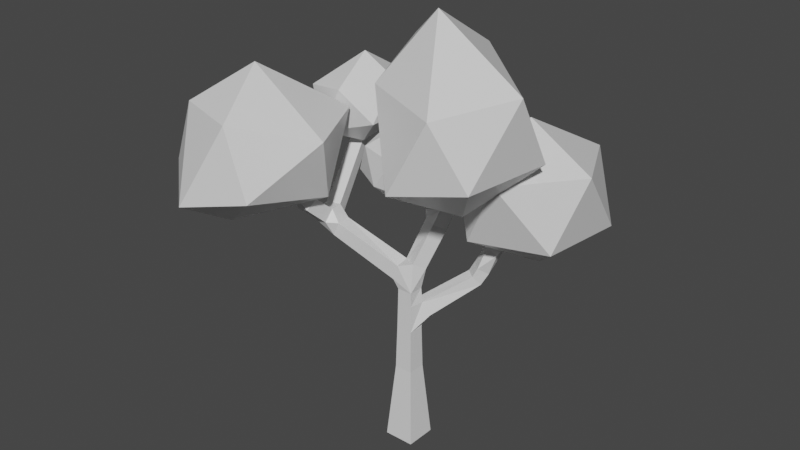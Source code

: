 # Source: LowpolyTreeCloverVillage.blend  (saved by Blender 3.2.14; exported with 4.5.12 LTS)
import bpy
from mathutils import Matrix  # noqa: F401  (used for matrix-valued properties, if any)

bpy.ops.wm.read_factory_settings(use_empty=True)
scene = bpy.context.scene
scene.name = 'Scene'

# ---- collections
col_collection = bpy.data.collections.new('Collection'); scene.collection.children.link(col_collection)

# ---- materials (node trees are filled in below, after node groups)
mat_material = bpy.data.materials.new('Material')
mat_material.alpha_threshold = 0.0
mat_material.use_transparent_shadow = False
mat_material.line_color = (0.0, 0.0, 0.0, 1.0)

# ---- material node trees
mat_material.use_nodes = True; mat_material.node_tree.nodes.clear()
_N = mat_material.node_tree.nodes; _L = mat_material.node_tree.links
n0 = _N.new('ShaderNodeOutputMaterial'); n0.name = 'Material Output'; n0.location = (300, 300)
n1 = _N.new('ShaderNodeBsdfPrincipled'); n1.name = 'Principled BSDF'; n1.location = (10, 300)
n1.distribution = 'GGX'
n1.subsurface_method = 'RANDOM_WALK_SKIN'
n1.inputs[2].default_value = 0.4
n1.inputs[3].default_value = 1.45
n1.inputs[27].default_value = (0.0, 0.0, 0.0, 1.0)
n1.inputs[28].default_value = 1.0
_L.new(n1.outputs[0], n0.inputs[0])
n0.is_active_output = True

# ---- world
world_world = bpy.data.worlds.new('World'); scene.world = world_world
world_world.use_nodes = True; world_world.node_tree.nodes.clear()
_N = world_world.node_tree.nodes; _L = world_world.node_tree.links
n0 = _N.new('ShaderNodeOutputWorld'); n0.name = 'World Output'; n0.location = (300, 300)
n1 = _N.new('ShaderNodeBackground'); n1.name = 'Background'; n1.location = (10, 300)
n1.inputs[0].default_value = (0.05088, 0.05088, 0.05088, 1.0)
_L.new(n1.outputs[0], n0.inputs[0])
n0.is_active_output = True
world_world.color = (0.05088, 0.05088, 0.05088)
world_world.use_sun_shadow = False
world_world.sun_shadow_jitter_overblur = 0.0

# ---- meshes
me_icosphere = bpy.data.meshes.new('Icosphere')
me_icosphere.from_pydata([(-3.058, -2.128, 3.898), (-1.517, -3.042, 5.05), (-3.069, -3.43, 4.676), (-4.085, -2.522, 5.145), (-3.1, -0.2499, 4.377), (-1.577, -0.7446, 4.377), (-2.107, -2.978, 6.504), (-3.63, -2.484, 6.504), (-3.796, -0.2156, 6.547), (-1.888, 0.3113, 5.982), (-1.178, -1.246, 5.86), (-2.528, -1.683, 7.345), (0.3417, 0.351, -1.301), (-0.3576, -0.3482, -1.3), (-0.3575, 0.351, -1.3), (-2.76, 1.562, 4.847), (-2.478, 1.658, 4.851), (-2.398, 1.399, 4.999), (-2.672, 1.306, 4.996), (1.099, 0.8449, 7.396), (1.325, 0.813, 7.396), (1.295, 0.5974, 7.465), (1.069, 0.6293, 7.465), (2.264, -0.138, 5.627), (2.183, -0.413, 5.636), (2.015, -0.356, 5.862), (2.096, -0.08102, 5.853), (2.508, -0.194, 6.404), (2.473, -0.3377, 6.418), (2.34, -0.3, 6.472), (2.375, -0.1563, 6.458), (-0.3446, -0.109, 5.041), (-0.4687, 0.02388, 5.041), (-0.3746, 0.1117, 5.17), (-0.2506, -0.02117, 5.17), (-1.907, -1.055, 4.072), (-2.206, -0.9709, 3.985), (-2.183, -0.7028, 4.164), (-1.884, -0.7869, 4.251), (-3.23, -1.26, 5.873), (-3.283, -0.9858, 5.873), (-3.038, -0.9383, 5.997), (-2.985, -1.213, 5.997), (-2.731, 1.464, 5.906), (-2.515, 1.538, 5.914), (-2.44, 1.323, 5.896), (-2.656, 1.248, 5.887), (-2.851, -2.341, 4.515), (-3.151, -2.262, 4.515), (-3.119, -2.182, 4.816), (-2.828, -2.26, 4.814), (-2.922, -2.921, 5.016), (-3.179, -2.885, 5.035), (-3.141, -2.723, 5.237), (-2.883, -2.759, 5.217), (0.8123, 1.325, 2.426), (1.031, 1.133, 2.41), (0.9059, 0.9739, 2.619), (0.6873, 1.165, 2.634), (0.8788, 2.654, 3.897), (1.102, 2.671, 3.897), (1.112, 2.537, 4.076), (0.8889, 2.52, 4.076), (1.842, 1.463, 4.099), (1.859, 1.266, 4.099), (1.69, 1.252, 4.2), (1.673, 1.449, 4.2), (0.2005, 0.2074, 0.4913), (0.2004, -0.2047, 0.4913), (-0.2116, -0.2046, 0.492), (0.2298, 0.1398, 2.122), (0.1732, -0.1735, 2.127), (-0.1764, -0.1735, 2.129), (-0.1764, 0.1762, 2.129), (0.1721, 0.1734, 2.447), (0.172, -0.1707, 2.447), (-0.1721, -0.1707, 2.448), (-0.1721, 0.1734, 2.448), (-0.2706, -0.2128, 2.661), (-0.3121, 0.1482, 2.661), (-0.182, 0.1167, 3.059), (-0.1689, -0.2011, 3.009), (-1.81, -0.365, 3.258), (-1.845, -0.02112, 3.256), (-1.708, -0.00569, 3.573), (-1.673, -0.3496, 3.575), (-2.282, 0.05775, 3.587), (-1.978, 0.1566, 3.587), (-1.918, -0.02851, 3.841), (-2.222, -0.1274, 3.841), (-0.01433, 0.3403, 2.946), (0.2888, 0.182, 2.946), (0.1495, -0.08473, 3.109), (0.1907, 0.744, 3.774), (0.503, 0.5811, 3.774), (0.3595, 0.3062, 3.941), (0.04721, 0.4693, 3.941), (0.7051, 0.6282, 4.31), (0.5096, 0.3382, 4.31), (0.3183, 0.4797, 4.496), (0.4605, 0.793, 4.497), (1.198, 0.2821, 5.276), (1.015, 0.01052, 5.276), (0.7863, 0.165, 5.452), (0.9694, 0.4365, 5.452), (0.9933, 0.4058, 5.847), (1.305, 0.3618, 5.847), (1.263, 0.06449, 5.943), (0.9514, 0.1085, 5.943), (1.466, 0.175, 5.481), (1.356, -0.1174, 5.481), (1.316, -0.1026, 5.791), (1.427, 0.1898, 5.791), (0.1992, 0.2954, 4.26), (-0.0281, 0.5388, 4.26), (0.1442, 0.6997, 4.495), (-1.874, -0.5448, 3.606), (-2.197, -0.5359, 3.606), (-2.191, -0.323, 3.849), (-1.868, -0.3319, 3.849), (-2.259, -1.171, 4.517), (-2.517, -1.038, 4.322), (-2.444, -0.7182, 4.442), (-2.186, -0.8504, 4.637), (-2.793, -1.233, 4.861), (-2.843, -0.8627, 4.875), (-2.532, -0.8027, 5.033), (-2.465, -1.15, 5.033), (-2.475, -1.372, 4.487), (-2.806, -1.248, 4.487), (-2.479, -1.381, 4.84), (0.1064, 0.4307, 1.813), (0.3786, 0.2262, 1.813), (0.01422, 0.3079, 2.117), (0.1806, 0.1857, 1.49), (0.1806, -0.183, 1.49), (-0.1881, -0.183, 1.491), (-0.1881, 0.1857, 1.491), (0.9559, 1.423, 2.717), (1.162, 1.222, 2.681), (0.9965, 1.027, 2.82), (0.7902, 1.229, 2.856), (0.9305, 1.606, 3.077), (1.208, 1.627, 3.077), (1.168, 1.45, 3.318), (0.9432, 1.439, 3.3), (1.347, 1.458, 3.197), (1.37, 1.189, 3.197), (1.138, 1.17, 3.335), (0.3335, -0.3484, -1.298), (1.616, -0.3918, 4.802), (2.566, -1.541, 5.934), (1.037, -1.976, 5.636), (-0.09424, -0.1275, 5.696), (0.6859, 1.377, 5.874), (2.741, 0.6512, 5.859), (1.92, -1.92, 7.275), (0.04426, -1.098, 7.329), (-0.528, 0.8096, 7.739), (1.012, 1.13, 7.788), (2.805, -0.3357, 7.473), (0.835, -0.2417, 8.703), (-0.3218, -0.2518, 4.546), (0.4553, -0.6908, 4.941), (-0.2204, -0.8649, 5.064), (-1.024, -0.3636, 5.045), (-0.5014, 0.332, 4.997), (0.2158, 0.1244, 5.041), (0.2719, -0.8928, 5.701), (-0.692, -0.5701, 5.706), (-0.8506, 0.1424, 5.781), (-0.08783, 0.3435, 5.639), (0.3999, -0.2167, 5.713), (-0.2046, -0.2166, 6.081), (-2.16, 1.027, 4.913), (-1.553, 0.662, 5.541), (-2.703, 0.3278, 5.206), (-3.125, 1.262, 5.175), (-2.779, 2.154, 5.294), (-1.597, 2.103, 5.559), (-2.159, 0.2643, 6.288), (-3.098, 0.4717, 6.151), (-3.277, 1.74, 6.062), (-2.123, 2.215, 6.275), (-1.633, 1.43, 6.359), (-2.365, 1.351, 6.839), (1.786, 2.173, 2.804), (2.878, 0.8278, 3.866), (1.243, 0.2931, 3.867), (0.3237, 2.169, 3.709), (1.369, 3.9, 3.58), (2.97, 3.035, 3.707), (2.057, -0.04713, 5.425), (0.5116, 0.8236, 5.329), (-0.08784, 2.325, 5.151), (2.239, 3.566, 5.169), (3.158, 1.689, 5.328), (1.695, 1.686, 6.232)], [], [(0, 1, 2), (1, 0, 5), (0, 2, 3), (0, 3, 4), (0, 4, 5), (1, 5, 10), (2, 1, 6), (3, 2, 7), (4, 3, 8), (5, 4, 9), (1, 10, 6), (2, 6, 7), (3, 7, 8), (4, 8, 9), (5, 9, 10), (6, 10, 11), (7, 6, 11), (8, 7, 11), (9, 8, 11), (10, 9, 11), (86, 89, 18, 15), (89, 88, 17, 18), (88, 87, 16, 17), (74, 90, 91), (87, 86, 15, 16), (74, 77, 90), (80, 81, 92), (81, 75, 92), (81, 78, 75), (78, 76, 75), (88, 84, 87), (114, 115, 93), (96, 114, 93), (119, 116, 85), (113, 114, 96), (110, 111, 102), (78, 81, 85, 82), (81, 80, 84, 85), (80, 79, 83, 84), (98, 99, 113), (79, 78, 82, 83), (128, 120, 130), (107, 108, 111), (72, 136, 135), (127, 124, 130), (105, 106, 104), (112, 109, 106), (71, 72, 135), (123, 126, 127), (125, 129, 124), (77, 74, 70, 73), (137, 131, 134), (76, 77, 73, 72), (75, 76, 72, 71), (74, 75, 71, 70), (66, 65, 64, 63), (70, 71, 135, 132), (125, 122, 121, 129), (62, 61, 60, 59), (54, 53, 52, 51), (73, 131, 137), (73, 133, 131), (73, 70, 133), (46, 45, 44, 43), (42, 41, 40, 39), (34, 33, 32, 31), (30, 29, 28, 27), (22, 21, 20, 19), (13, 149, 12, 14), (108, 103, 102, 111), (97, 94, 93, 100), (144, 145, 148), (137, 136, 72, 73), (82, 117, 86, 83), (144, 146, 143), (75, 74, 91, 92), (98, 95, 94, 97), (106, 109, 101, 104), (122, 125, 126, 123), (148, 145, 141, 140), (120, 123, 127, 130), (146, 147, 139, 143), (105, 104, 103, 108), (109, 110, 102, 101), (147, 148, 140, 139), (119, 85, 84, 88), (143, 139, 138, 142), (118, 89, 86, 117), (145, 142, 138, 141), (79, 80, 90, 77), (131, 132, 135, 134), (121, 120, 128, 129), (98, 113, 96, 95), (76, 78, 79, 77), (116, 117, 82, 85), (118, 119, 88, 89), (84, 83, 86, 87), (107, 111, 112, 106), (99, 100, 93, 115), (91, 90, 93, 94), (92, 91, 94, 95), (80, 92, 95, 96), (90, 80, 96, 93), (98, 97, 101, 102), (99, 98, 102, 103), (100, 99, 103, 104), (97, 100, 104, 101), (106, 105, 19, 20), (107, 106, 20, 21), (108, 107, 21, 22), (105, 108, 22, 19), (110, 109, 23, 24), (111, 110, 24, 25), (112, 111, 25, 26), (109, 112, 26, 23), (24, 23, 27, 28), (25, 24, 28, 29), (26, 25, 29, 30), (23, 26, 30, 27), (114, 113, 31, 32), (115, 114, 32, 33), (99, 115, 33, 34), (113, 99, 34, 31), (36, 37, 118, 117), (37, 38, 119, 118), (38, 35, 116, 119), (120, 121, 36, 35), (121, 122, 37, 36), (122, 123, 38, 37), (123, 120, 35, 38), (125, 124, 39, 40), (126, 125, 40, 41), (127, 126, 41, 42), (124, 127, 42, 39), (16, 15, 43, 44), (17, 16, 44, 45), (18, 17, 45, 46), (15, 18, 46, 43), (35, 36, 117, 116), (129, 128, 47, 48), (124, 129, 48, 49), (130, 124, 49, 50), (128, 130, 50, 47), (48, 47, 51, 52), (49, 48, 52, 53), (50, 49, 53, 54), (47, 50, 54, 51), (132, 131, 55, 56), (70, 132, 56, 57), (133, 70, 57, 58), (131, 133, 58, 55), (12, 14, 137, 134, 67), (138, 139, 56, 55), (139, 140, 57, 56), (140, 141, 58, 57), (141, 138, 55, 58), (143, 142, 59, 60), (144, 143, 60, 61), (145, 144, 61, 62), (142, 145, 62, 59), (147, 146, 63, 64), (148, 147, 64, 65), (144, 148, 65, 66), (146, 144, 66, 63), (14, 13, 69, 136, 137), (136, 69, 68, 135), (135, 68, 67, 134), (13, 149, 68, 69), (12, 67, 68, 149), (150, 151, 152), (151, 150, 155), (150, 152, 153), (150, 153, 154), (150, 154, 155), (151, 155, 160), (152, 151, 156), (153, 152, 157), (154, 153, 158), (155, 154, 159), (151, 160, 156), (152, 156, 157), (153, 157, 158), (154, 158, 159), (155, 159, 160), (156, 160, 161), (157, 156, 161), (158, 157, 161), (159, 158, 161), (160, 159, 161), (162, 163, 164), (163, 162, 167), (162, 164, 165), (162, 165, 166), (162, 166, 167), (163, 167, 172), (164, 163, 168), (165, 164, 169), (166, 165, 170), (167, 166, 171), (163, 172, 168), (164, 168, 169), (165, 169, 170), (166, 170, 171), (167, 171, 172), (168, 172, 173), (169, 168, 173), (170, 169, 173), (171, 170, 173), (172, 171, 173), (174, 175, 176), (175, 174, 179), (174, 176, 177), (174, 177, 178), (174, 178, 179), (175, 179, 184), (176, 175, 180), (177, 176, 181), (178, 177, 182), (179, 178, 183), (175, 184, 180), (176, 180, 181), (177, 181, 182), (178, 182, 183), (179, 183, 184), (180, 184, 185), (181, 180, 185), (182, 181, 185), (183, 182, 185), (184, 183, 185), (186, 187, 188), (187, 186, 191), (186, 188, 189), (186, 189, 190), (186, 190, 191), (187, 191, 196), (188, 187, 192), (189, 188, 193), (190, 189, 194), (191, 190, 195), (187, 196, 192), (188, 192, 193), (189, 193, 194), (190, 194, 195), (191, 195, 196), (192, 196, 197), (193, 192, 197), (194, 193, 197), (195, 194, 197), (196, 195, 197)])
_uv = me_icosphere.uv_layers.new(name='UVMap')
_uv.uv.foreach_set('vector', [0.4804, 0.1058, 0.3472, 0.03792, 0.4875, 0.0004035, 0.3472, 0.03792, 0.4804, 0.1058, 0.4193, 0.1795, 0.4804, 0.1058, 0.4875, 0.0004035, 0.5943, 0.07549, 0.4804, 0.1058, 0.5943, 0.07549, 0.4897, 0.1941, 0.4804, 0.1058, 0.4897, 0.1941, 0.4193, 0.1795, 0.3472, 0.03792, 0.4193, 0.1795, 0.3156, 0.2046, 0.6011, 0.3587, 0.6011, 0.5003, 0.5036, 0.4635, 0.4915, 0.3089, 0.6011, 0.3587, 0.4607, 0.3989, 0.4897, 0.1941, 0.5943, 0.07549, 0.5943, 0.2918, 0.4193, 0.1795, 0.4897, 0.1941, 0.4215, 0.3081, 0.6011, 0.5003, 0.4647, 0.5923, 0.5036, 0.4635, 0.6011, 0.3587, 0.5036, 0.4635, 0.4607, 0.3989, 0.4915, 0.3089, 0.4607, 0.3989, 0.3156, 0.4034, 0.4897, 0.1941, 0.5943, 0.2918, 0.4215, 0.3081, 0.4193, 0.1795, 0.4215, 0.3081, 0.3156, 0.2046, 0.5036, 0.4635, 0.4647, 0.5923, 0.4318, 0.4665, 0.4607, 0.3989, 0.5036, 0.4635, 0.4318, 0.4665, 0.3156, 0.4034, 0.4607, 0.3989, 0.4318, 0.4665, 0.318, 0.5791, 0.3156, 0.4034, 0.4318, 0.4665, 0.4647, 0.5923, 0.318, 0.5791, 0.4318, 0.4665, 0.8635, 0.4555, 0.8823, 0.4524, 0.872, 0.5802, 0.8536, 0.5767, 0.8823, 0.4524, 0.9036, 0.4517, 0.8922, 0.5822, 0.872, 0.5802, 0.8193, 0.4485, 0.8424, 0.4477, 0.8376, 0.576, 0.8199, 0.5782, 0.6936, 0.8445, 0.7049, 0.879, 0.6858, 0.8772, 0.8424, 0.4477, 0.8635, 0.4555, 0.8536, 0.5767, 0.8376, 0.576, 0.6936, 0.8445, 0.7196, 0.8455, 0.7049, 0.879, 0.7747, 0.9005, 0.7649, 0.8799, 0.7898, 0.8773, 0.7649, 0.8799, 0.7714, 0.8336, 0.7898, 0.8773, 0.7649, 0.8799, 0.7484, 0.8601, 0.7714, 0.8336, 0.7484, 0.8601, 0.7475, 0.8425, 0.7714, 0.8336, 0.8193, 0.4485, 0.831, 0.4271, 0.8424, 0.4477, 0.2414, 0.5648, 0.2467, 0.5544, 0.26, 0.5839, 0.2394, 0.5801, 0.2414, 0.5648, 0.26, 0.5839, 0.8929, 0.437, 0.8855, 0.43, 0.8949, 0.4198, 0.2287, 0.561, 0.2414, 0.5648, 0.2394, 0.5801, 0.2219, 0.4404, 0.2405, 0.4364, 0.2186, 0.4669, 0.8724, 0.3089, 0.8982, 0.3105, 0.8949, 0.4198, 0.8733, 0.417, 0.8982, 0.3105, 0.9191, 0.3108, 0.9191, 0.4281, 0.8949, 0.4198, 0.8175, 0.3142, 0.8469, 0.3103, 0.8538, 0.4225, 0.831, 0.4271, 0.2154, 0.5486, 0.2364, 0.5453, 0.2287, 0.561, 0.8469, 0.3103, 0.8724, 0.3089, 0.8733, 0.417, 0.8538, 0.4225, 0.8767, 0.7417, 0.8885, 0.7314, 0.8821, 0.7524, 0.2487, 0.444, 0.2461, 0.4519, 0.2405, 0.4364, 0.7442, 0.8188, 0.7414, 0.7761, 0.7649, 0.7757, 0.8934, 0.7637, 0.8698, 0.7629, 0.8821, 0.7524, 0.2519, 0.4559, 0.2573, 0.4489, 0.259, 0.4713, 0.2597, 0.4383, 0.2816, 0.4407, 0.2573, 0.4489, 0.7668, 0.8151, 0.7442, 0.8188, 0.7649, 0.7757, 0.9107, 0.7323, 0.9158, 0.766, 0.8934, 0.7637, 0.8471, 0.763, 0.8671, 0.7467, 0.8698, 0.7629, 0.7196, 0.8455, 0.6936, 0.8445, 0.691, 0.8203, 0.7196, 0.821, 0.7178, 0.7774, 0.7028, 0.7995, 0.6917, 0.7803, 0.7475, 0.8425, 0.7196, 0.8455, 0.7196, 0.821, 0.7442, 0.8188, 0.7714, 0.8336, 0.7475, 0.8425, 0.7442, 0.8188, 0.7668, 0.8151, 0.6936, 0.8445, 0.6712, 0.8427, 0.6698, 0.8241, 0.691, 0.8203, 0.2518, 0.6438, 0.2645, 0.6438, 0.2645, 0.6566, 0.2518, 0.6566, 0.691, 0.8203, 0.6698, 0.8241, 0.6657, 0.7814, 0.6895, 0.8017, 0.8471, 0.763, 0.8421, 0.7234, 0.8645, 0.7273, 0.8671, 0.7467, 0.6473, 0.5914, 0.633, 0.5914, 0.633, 0.577, 0.6473, 0.577, 0.251, 0.6606, 0.2342, 0.6606, 0.2342, 0.6438, 0.251, 0.6438, 0.7196, 0.821, 0.7028, 0.7995, 0.7178, 0.7774, 0.7196, 0.821, 0.7052, 0.814, 0.7028, 0.7995, 0.7196, 0.821, 0.691, 0.8203, 0.7052, 0.814, 0.6166, 0.577, 0.6166, 0.5917, 0.6019, 0.5917, 0.6019, 0.577, 0.2154, 0.6618, 0.2154, 0.6438, 0.2334, 0.6438, 0.2334, 0.6618, 0.277, 0.6438, 0.277, 0.6555, 0.2653, 0.6555, 0.2653, 0.6438, 0.2874, 0.6534, 0.2778, 0.6534, 0.2778, 0.6438, 0.2874, 0.6438, 0.6321, 0.577, 0.6321, 0.5917, 0.6174, 0.5917, 0.6174, 0.577, 0.6469, 0.5762, 0.6024, 0.5762, 0.6019, 0.5311, 0.6469, 0.5311, 0.2461, 0.4519, 0.2392, 0.4716, 0.2186, 0.4669, 0.2405, 0.4364, 0.2786, 0.5463, 0.2791, 0.5804, 0.26, 0.5839, 0.2582, 0.5436, 0.3842, 0.8697, 0.3945, 0.8742, 0.3849, 0.8885, 0.7178, 0.7774, 0.7414, 0.7761, 0.7442, 0.8188, 0.7196, 0.821, 0.8733, 0.417, 0.8807, 0.4361, 0.8635, 0.4555, 0.8538, 0.4225, 0.3842, 0.8697, 0.3839, 0.8556, 0.3949, 0.8599, 0.6712, 0.8427, 0.6936, 0.8445, 0.6858, 0.8772, 0.6659, 0.8826, 0.3009, 0.5498, 0.3011, 0.5765, 0.2791, 0.5804, 0.2786, 0.5463, 0.2573, 0.4489, 0.2816, 0.4407, 0.2803, 0.4663, 0.259, 0.4713, 0.8421, 0.7234, 0.8471, 0.763, 0.8239, 0.761, 0.8186, 0.7237, 0.3849, 0.8885, 0.3945, 0.8742, 0.4203, 0.8795, 0.4193, 0.8984, 0.8885, 0.7314, 0.9107, 0.7323, 0.8934, 0.7637, 0.8821, 0.7524, 0.3839, 0.8556, 0.3791, 0.8392, 0.417, 0.8403, 0.3949, 0.8599, 0.2519, 0.4559, 0.259, 0.4713, 0.2392, 0.4716, 0.2461, 0.4519, 0.2816, 0.4407, 0.3053, 0.4404, 0.3046, 0.47, 0.2803, 0.4663, 0.3841, 0.9053, 0.3849, 0.8885, 0.4193, 0.8984, 0.4163, 0.9171, 0.8929, 0.437, 0.8949, 0.4198, 0.9191, 0.4281, 0.9036, 0.4517, 0.3949, 0.8599, 0.417, 0.8403, 0.4181, 0.8596, 0.4011, 0.8673, 0.8846, 0.4435, 0.8823, 0.4524, 0.8635, 0.4555, 0.8807, 0.4361, 0.3945, 0.8742, 0.4011, 0.8673, 0.4181, 0.8596, 0.4203, 0.8795, 0.7259, 0.8624, 0.721, 0.8866, 0.7049, 0.879, 0.7196, 0.8455, 0.7028, 0.7995, 0.6895, 0.8017, 0.6657, 0.7814, 0.6917, 0.7803, 0.8645, 0.7273, 0.8885, 0.7314, 0.8767, 0.7417, 0.8671, 0.7467, 0.2154, 0.5486, 0.2287, 0.561, 0.2394, 0.5801, 0.2154, 0.5768, 0.7475, 0.8425, 0.7484, 0.8601, 0.7259, 0.8624, 0.7196, 0.8455, 0.8855, 0.43, 0.8807, 0.4361, 0.8733, 0.417, 0.8949, 0.4198, 0.8846, 0.4435, 0.8929, 0.437, 0.9036, 0.4517, 0.8823, 0.4524, 0.831, 0.4271, 0.8538, 0.4225, 0.8635, 0.4555, 0.8424, 0.4477, 0.2487, 0.444, 0.2405, 0.4364, 0.2597, 0.4383, 0.2573, 0.4489, 0.2364, 0.5453, 0.2582, 0.5436, 0.26, 0.5839, 0.2467, 0.5544, 0.2827, 0.6405, 0.2592, 0.6413, 0.26, 0.5839, 0.2791, 0.5804, 0.3053, 0.6388, 0.2827, 0.6405, 0.2791, 0.5804, 0.3011, 0.5765, 0.2408, 0.643, 0.2159, 0.6411, 0.2154, 0.5768, 0.2394, 0.5801, 0.2592, 0.6413, 0.2408, 0.643, 0.2394, 0.5801, 0.26, 0.5839, 0.3009, 0.5498, 0.2786, 0.5463, 0.2803, 0.4663, 0.3046, 0.47, 0.2364, 0.5453, 0.2154, 0.5486, 0.2186, 0.4669, 0.2392, 0.4716, 0.2582, 0.5436, 0.2364, 0.5453, 0.2392, 0.4716, 0.259, 0.4713, 0.2786, 0.5463, 0.2582, 0.5436, 0.259, 0.4713, 0.2803, 0.4663, 0.1266, 0.9221, 0.126, 0.9018, 0.2299, 0.9018, 0.2303, 0.9165, 0.1282, 0.9423, 0.1266, 0.9221, 0.2303, 0.9165, 0.2315, 0.9312, 0.1266, 0.8815, 0.1282, 0.8613, 0.2315, 0.8724, 0.2303, 0.8871, 0.126, 0.9018, 0.1266, 0.8815, 0.2303, 0.8871, 0.2299, 0.9018, 0.3053, 0.4404, 0.2816, 0.4407, 0.2848, 0.3781, 0.3049, 0.3749, 0.2405, 0.4364, 0.2219, 0.4404, 0.2154, 0.3757, 0.2375, 0.378, 0.2597, 0.4383, 0.2405, 0.4364, 0.2375, 0.378, 0.2635, 0.3786, 0.2816, 0.4407, 0.2597, 0.4383, 0.2635, 0.3786, 0.2848, 0.3781, 0.3049, 0.3749, 0.2848, 0.3781, 0.2696, 0.3227, 0.2813, 0.3186, 0.2375, 0.378, 0.2154, 0.3757, 0.2411, 0.3204, 0.2505, 0.3237, 0.2635, 0.3786, 0.2375, 0.378, 0.2505, 0.3237, 0.2601, 0.3242, 0.2848, 0.3781, 0.2635, 0.3786, 0.2601, 0.3242, 0.2696, 0.3227, 0.2398, 0.7433, 0.2385, 0.7219, 0.3051, 0.7228, 0.3058, 0.7345, 0.2441, 0.7643, 0.2398, 0.7433, 0.3058, 0.7345, 0.3082, 0.746, 0.2416, 0.7014, 0.2436, 0.6834, 0.3082, 0.6996, 0.3062, 0.7112, 0.2385, 0.7219, 0.2416, 0.7014, 0.3062, 0.7112, 0.3051, 0.7228, 0.8711, 0.6947, 0.8443, 0.6916, 0.8513, 0.6512, 0.8719, 0.6536, 0.8443, 0.6916, 0.8175, 0.6883, 0.8309, 0.6463, 0.8513, 0.6512, 0.9113, 0.6979, 0.8916, 0.6965, 0.8939, 0.654, 0.9158, 0.6566, 0.8885, 0.7314, 0.8645, 0.7273, 0.8711, 0.6947, 0.8916, 0.6965, 0.8645, 0.7273, 0.8421, 0.7234, 0.8443, 0.6916, 0.8711, 0.6947, 0.8421, 0.7234, 0.8186, 0.7237, 0.8175, 0.6883, 0.8443, 0.6916, 0.9107, 0.7323, 0.8885, 0.7314, 0.8916, 0.6965, 0.9113, 0.6979, 0.8471, 0.763, 0.8698, 0.7629, 0.8669, 0.8329, 0.8486, 0.8329, 0.8239, 0.761, 0.8471, 0.763, 0.8486, 0.8329, 0.8302, 0.834, 0.8934, 0.7637, 0.9158, 0.766, 0.9023, 0.8372, 0.8841, 0.8344, 0.8698, 0.7629, 0.8934, 0.7637, 0.8841, 0.8344, 0.8669, 0.8329, 0.8376, 0.576, 0.8536, 0.5767, 0.854, 0.6438, 0.8359, 0.6438, 0.8199, 0.5782, 0.8376, 0.576, 0.8359, 0.6438, 0.8193, 0.6434, 0.872, 0.5802, 0.8922, 0.5822, 0.883, 0.6455, 0.8686, 0.6441, 0.8536, 0.5767, 0.872, 0.5802, 0.8686, 0.6441, 0.854, 0.6438, 0.8916, 0.6965, 0.8711, 0.6947, 0.8719, 0.6536, 0.8939, 0.654, 0.8175, 0.9061, 0.818, 0.8818, 0.8814, 0.8855, 0.8813, 0.903, 0.8186, 0.9307, 0.8175, 0.9061, 0.8813, 0.903, 0.8839, 0.9218, 0.8199, 0.8612, 0.8197, 0.838, 0.8861, 0.845, 0.8841, 0.8656, 0.818, 0.8818, 0.8199, 0.8612, 0.8841, 0.8656, 0.8814, 0.8855, 0.8813, 0.903, 0.8814, 0.8855, 0.9295, 0.8836, 0.9304, 0.902, 0.8839, 0.9218, 0.8813, 0.903, 0.9304, 0.902, 0.9308, 0.9198, 0.8841, 0.8656, 0.8861, 0.845, 0.9308, 0.8519, 0.9293, 0.8676, 0.8814, 0.8855, 0.8841, 0.8656, 0.9293, 0.8676, 0.9295, 0.8836, 0.525, 0.8377, 0.525, 0.861, 0.4389, 0.8583, 0.4382, 0.8393, 0.5236, 0.9002, 0.5233, 0.9222, 0.4348, 0.9219, 0.4366, 0.9008, 0.5242, 0.883, 0.5236, 0.9002, 0.4366, 0.9008, 0.4381, 0.8784, 0.525, 0.861, 0.5242, 0.883, 0.4381, 0.8784, 0.4389, 0.8583, 0.6604, 0.5994, 0.7023, 0.5941, 0.7178, 0.7774, 0.6917, 0.7803, 0.6824, 0.7106, 0.4181, 0.8596, 0.417, 0.8403, 0.4382, 0.8393, 0.4389, 0.8583, 0.4163, 0.9171, 0.4193, 0.8984, 0.4366, 0.9008, 0.4348, 0.9219, 0.4193, 0.8984, 0.4203, 0.8795, 0.4381, 0.8784, 0.4366, 0.9008, 0.4203, 0.8795, 0.4181, 0.8596, 0.4389, 0.8583, 0.4381, 0.8784, 0.7073, 0.9372, 0.7076, 0.9192, 0.7933, 0.9224, 0.7931, 0.9368, 0.7082, 0.9566, 0.7073, 0.9372, 0.7931, 0.9368, 0.7935, 0.9511, 0.7086, 0.9711, 0.7082, 0.9566, 0.7935, 0.9511, 0.7941, 0.9655, 0.7076, 0.9192, 0.7087, 0.9013, 0.7941, 0.908, 0.7933, 0.9224, 0.3791, 0.8392, 0.3839, 0.8556, 0.318, 0.8661, 0.3156, 0.8538, 0.3849, 0.8885, 0.3841, 0.9053, 0.3193, 0.9003, 0.3198, 0.8884, 0.3842, 0.8697, 0.3849, 0.8885, 0.3198, 0.8884, 0.3192, 0.8772, 0.3839, 0.8556, 0.3842, 0.8697, 0.3192, 0.8772, 0.318, 0.8661, 0.7023, 0.5941, 0.7466, 0.5931, 0.7413, 0.7104, 0.7414, 0.7761, 0.7178, 0.7774, 0.7414, 0.7761, 0.7413, 0.7104, 0.7679, 0.7122, 0.7649, 0.7757, 0.6657, 0.7814, 0.6568, 0.7155, 0.6824, 0.7106, 0.6917, 0.7803, 0.7466, 0.5931, 0.7898, 0.5986, 0.7679, 0.7122, 0.7413, 0.7104, 0.6604, 0.5994, 0.6824, 0.7106, 0.6568, 0.7155, 0.6198, 0.6109, 0.7174, 0.4255, 0.6695, 0.5303, 0.6019, 0.4324, 0.6695, 0.5303, 0.7174, 0.4255, 0.8167, 0.4833, 0.7174, 0.4255, 0.6019, 0.4324, 0.6921, 0.3089, 0.7174, 0.4255, 0.6921, 0.3089, 0.8167, 0.3267, 0.7174, 0.4255, 0.8167, 0.3267, 0.8167, 0.4833, 0.619, 0.7974, 0.4599, 0.8369, 0.5147, 0.7275, 0.2146, 0.5785, 0.1776, 0.6826, 0.09408, 0.6191, 0.213, 0.4325, 0.2146, 0.5785, 0.1119, 0.4936, 0.2146, 0.3186, 0.213, 0.4325, 0.07158, 0.3742, 0.4599, 0.8369, 0.3156, 0.7735, 0.3989, 0.681, 0.619, 0.7974, 0.5147, 0.7275, 0.619, 0.6794, 0.2146, 0.5785, 0.09408, 0.6191, 0.1119, 0.4936, 0.213, 0.4325, 0.1119, 0.4936, 0.07158, 0.3742, 0.3156, 0.7735, 0.3225, 0.6116, 0.3989, 0.681, 0.4599, 0.8369, 0.3989, 0.681, 0.5147, 0.7275, 0.619, 0.6794, 0.5147, 0.7275, 0.4663, 0.5931, 0.1119, 0.4936, 0.09408, 0.6191, 0.0004035, 0.487, 0.07158, 0.3742, 0.1119, 0.4936, 0.0004035, 0.487, 0.3989, 0.681, 0.3225, 0.6116, 0.4663, 0.5931, 0.5147, 0.7275, 0.3989, 0.681, 0.4663, 0.5931, 0.6686, 0.9608, 0.6612, 0.9013, 0.7065, 0.9297, 0.6612, 0.9013, 0.6686, 0.9608, 0.6198, 0.9495, 0.6686, 0.9608, 0.7065, 0.9297, 0.7065, 0.9972, 0.6686, 0.9608, 0.7065, 0.9972, 0.6437, 0.9996, 0.6686, 0.9608, 0.6437, 0.9996, 0.6198, 0.9495, 0.609, 0.8412, 0.6084, 0.9005, 0.5668, 0.8776, 0.8393, 0.05375, 0.8491, 0.0004035, 0.8987, 0.03734, 0.8291, 0.1232, 0.8393, 0.05375, 0.8719, 0.09772, 0.8636, 0.1777, 0.8291, 0.1232, 0.8805, 0.1303, 0.6084, 0.9005, 0.609, 0.9528, 0.5646, 0.9232, 0.609, 0.8412, 0.5668, 0.8776, 0.5533, 0.8377, 0.8393, 0.05375, 0.8987, 0.03734, 0.8719, 0.09772, 0.8291, 0.1232, 0.8719, 0.09772, 0.8805, 0.1303, 0.8636, 0.1777, 0.8805, 0.1303, 0.9174, 0.1577, 0.6084, 0.9005, 0.5646, 0.9232, 0.5668, 0.8776, 0.5533, 0.8377, 0.5668, 0.8776, 0.5258, 0.8915, 0.8719, 0.09772, 0.8987, 0.03734, 0.9174, 0.1031, 0.8805, 0.1303, 0.8719, 0.09772, 0.9174, 0.1031, 0.9174, 0.1577, 0.8805, 0.1303, 0.9174, 0.1031, 0.5668, 0.8776, 0.5646, 0.9232, 0.5258, 0.8915, 0.8912, 0.255, 0.9425, 0.2845, 0.8613, 0.3047, 0.9425, 0.2845, 0.8912, 0.255, 0.9425, 0.1861, 0.8912, 0.255, 0.8613, 0.3047, 0.8291, 0.241, 0.8912, 0.255, 0.8291, 0.241, 0.8566, 0.1785, 0.8912, 0.255, 0.8566, 0.1785, 0.9425, 0.1861, 0.2377, 0.6834, 0.2377, 0.7828, 0.1818, 0.7372, 0.0004035, 0.8031, 0.004042, 0.7106, 0.05084, 0.7523, 0.04906, 0.8681, 0.0004035, 0.8031, 0.06337, 0.7926, 0.1077, 0.9179, 0.04906, 0.8681, 0.1252, 0.8397, 0.2377, 0.7828, 0.2084, 0.8605, 0.1844, 0.7933, 0.004042, 0.7106, 0.08692, 0.6834, 0.05084, 0.7523, 0.0004035, 0.8031, 0.05084, 0.7523, 0.06337, 0.7926, 0.04906, 0.8681, 0.06337, 0.7926, 0.1252, 0.8397, 0.2084, 0.8605, 0.1366, 0.8533, 0.1844, 0.7933, 0.2377, 0.7828, 0.1844, 0.7933, 0.1818, 0.7372, 0.05084, 0.7523, 0.08692, 0.6834, 0.1252, 0.7426, 0.06337, 0.7926, 0.05084, 0.7523, 0.1252, 0.7426, 0.1252, 0.8397, 0.06337, 0.7926, 0.1252, 0.7426, 0.1844, 0.7933, 0.1366, 0.8533, 0.126, 0.7661, 0.1818, 0.7372, 0.1844, 0.7933, 0.126, 0.7661, 0.1295, 0.1209, 0.2244, 0.1225, 0.1929, 0.1975, 0.2244, 0.1225, 0.1295, 0.1209, 0.1403, 0.0004035, 0.1295, 0.1209, 0.1929, 0.1975, 0.09159, 0.1983, 0.1295, 0.1209, 0.09159, 0.1983, 0.0004035, 0.08799, 0.1295, 0.1209, 0.0004035, 0.08799, 0.1403, 0.0004035, 0.2244, 0.1225, 0.1403, 0.0004035, 0.3148, 0.04617, 0.1929, 0.1975, 0.2244, 0.1225, 0.3148, 0.2243, 0.09159, 0.1983, 0.1929, 0.1975, 0.1811, 0.3178, 0.0004035, 0.08799, 0.09159, 0.1983, 0.04229, 0.2927, 0.7496, 0.3052, 0.6138, 0.2793, 0.7043, 0.2078, 0.2244, 0.1225, 0.3148, 0.04617, 0.3148, 0.2243, 0.1929, 0.1975, 0.3148, 0.2243, 0.1811, 0.3178, 0.09159, 0.1983, 0.1811, 0.3178, 0.04229, 0.2927, 0.6138, 0.2793, 0.5951, 0.08666, 0.7043, 0.2078, 0.7496, 0.3052, 0.7043, 0.2078, 0.8283, 0.1696, 0.8283, 0.01206, 0.8283, 0.1696, 0.7381, 0.1016, 0.6903, 0.0004035, 0.8283, 0.01206, 0.7381, 0.1016, 0.5951, 0.08666, 0.6903, 0.0004035, 0.7381, 0.1016, 0.7043, 0.2078, 0.5951, 0.08666, 0.7381, 0.1016, 0.8283, 0.1696, 0.7043, 0.2078, 0.7381, 0.1016])
me_icosphere.materials.append(mat_material)
me_icosphere.update()

# ---- objects
ob_empty = bpy.data.objects.new('Empty', None)
ob_icosphere = bpy.data.objects.new('Icosphere', me_icosphere)

# ---- transforms, parenting, visibility, modifiers, constraints
ob_empty.location = (-0.1967, 5.96e-08, 1.822)
ob_empty.rotation_euler = (1.571, -0.0, -0.0)
ob_empty.empty_display_type = 'IMAGE'
ob_empty.empty_display_size = 5.0
ob_empty.empty_image_depth = 'FRONT'
ob_empty.use_empty_image_alpha = True
ob_empty.empty_image_side = 'FRONT'
ob_empty.color = (1.0, 1.0, 1.0, 0.2936)
ob_icosphere.location = (0.002209, -0.0003772, 1.278)

# ---- collection membership
col_collection.objects.link(ob_empty)
col_collection.objects.link(ob_icosphere)

# ---- scene / render settings (as saved in the file)
scene.frame_start = 1; scene.frame_end = 250; scene.frame_set(1)
scene.render.engine = 'BLENDER_EEVEE_NEXT'
scene.cycles.sampling_pattern = 'TABULATED_SOBOL'
scene.cycles.use_light_tree = False
scene.view_settings.view_transform = 'Filmic'
bpy.context.view_layer.update()

# ---- added for rendering (the .blend has no active camera and no usable light): camera, sun
cam_auto = bpy.data.cameras.new('AutoCamera')
cam_auto.lens = 50.0
cam_auto.sensor_width = 36.0
cam_auto.clip_end = 1000.0
ob_auto_camera = bpy.data.objects.new('AutoCamera', cam_auto)
scene.collection.objects.link(ob_auto_camera)
ob_auto_camera.location = (12.8268, -15.7111, 15.6098)
ob_auto_camera.rotation_euler = (1.09748, -7.21219e-08, 0.694738)
scene.camera = ob_auto_camera
light_auto_sun = bpy.data.lights.new('AutoSun', 'SUN')
light_auto_sun.energy = 3.0
light_auto_sun.angle = 0.0523599
ob_auto_sun = bpy.data.objects.new('AutoSun', light_auto_sun)
scene.collection.objects.link(ob_auto_sun)
ob_auto_sun.rotation_euler = (0.872665, 0.174533, 0.523599)
bpy.context.view_layer.update()
